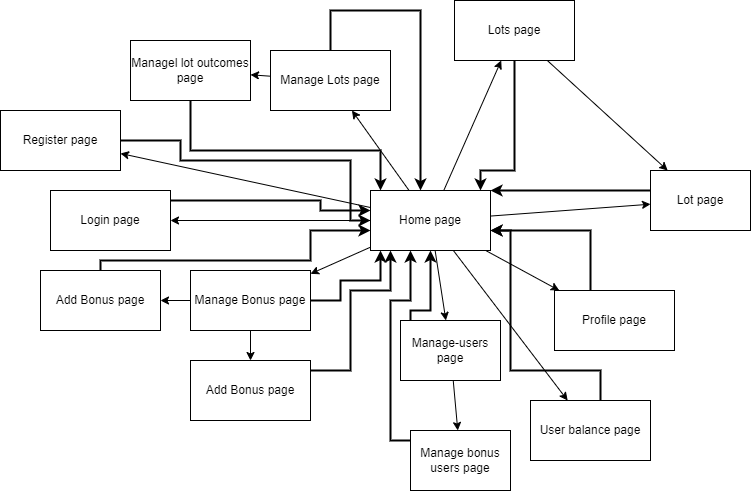

The diagram above was exported from draw.io. Its source (the exported page's mxGraphModel, read from the mxfile embedded in the PNG):
<mxGraphModel dx="1878" dy="797" grid="1" gridSize="10" guides="1" tooltips="1" connect="1" arrows="1" fold="1" page="1" pageScale="1" pageWidth="827" pageHeight="1169" math="0" shadow="0">
  <root>
    <mxCell id="0" />
    <mxCell id="1" parent="0" />
    <mxCell id="C3SkV7mtEXE5GrYCg_pa-3" value="" style="rounded=0;orthogonalLoop=1;jettySize=auto;html=1;" parent="1" source="C3SkV7mtEXE5GrYCg_pa-1" target="C3SkV7mtEXE5GrYCg_pa-2" edge="1">
      <mxGeometry relative="1" as="geometry" />
    </mxCell>
    <mxCell id="C3SkV7mtEXE5GrYCg_pa-7" value="" style="rounded=0;orthogonalLoop=1;jettySize=auto;html=1;" parent="1" source="C3SkV7mtEXE5GrYCg_pa-1" target="C3SkV7mtEXE5GrYCg_pa-4" edge="1">
      <mxGeometry relative="1" as="geometry" />
    </mxCell>
    <mxCell id="C3SkV7mtEXE5GrYCg_pa-9" value="" style="rounded=0;orthogonalLoop=1;jettySize=auto;html=1;" parent="1" source="C3SkV7mtEXE5GrYCg_pa-1" target="C3SkV7mtEXE5GrYCg_pa-8" edge="1">
      <mxGeometry relative="1" as="geometry" />
    </mxCell>
    <mxCell id="C3SkV7mtEXE5GrYCg_pa-11" value="" style="rounded=0;orthogonalLoop=1;jettySize=auto;html=1;" parent="1" source="C3SkV7mtEXE5GrYCg_pa-1" target="C3SkV7mtEXE5GrYCg_pa-10" edge="1">
      <mxGeometry relative="1" as="geometry" />
    </mxCell>
    <mxCell id="C3SkV7mtEXE5GrYCg_pa-13" value="" style="rounded=0;orthogonalLoop=1;jettySize=auto;html=1;" parent="1" source="C3SkV7mtEXE5GrYCg_pa-1" target="C3SkV7mtEXE5GrYCg_pa-12" edge="1">
      <mxGeometry relative="1" as="geometry" />
    </mxCell>
    <mxCell id="C3SkV7mtEXE5GrYCg_pa-27" value="" style="rounded=0;orthogonalLoop=1;jettySize=auto;html=1;" parent="1" source="C3SkV7mtEXE5GrYCg_pa-1" target="C3SkV7mtEXE5GrYCg_pa-26" edge="1">
      <mxGeometry relative="1" as="geometry" />
    </mxCell>
    <mxCell id="C3SkV7mtEXE5GrYCg_pa-1" value="Home page" style="rounded=0;whiteSpace=wrap;html=1;" parent="1" vertex="1">
      <mxGeometry x="210" y="250" width="120" height="60" as="geometry" />
    </mxCell>
    <mxCell id="C3SkV7mtEXE5GrYCg_pa-2" value="Lot page" style="rounded=0;whiteSpace=wrap;html=1;" parent="1" vertex="1">
      <mxGeometry x="490" y="230" width="100" height="60" as="geometry" />
    </mxCell>
    <mxCell id="C3SkV7mtEXE5GrYCg_pa-6" value="" style="rounded=0;orthogonalLoop=1;jettySize=auto;html=1;" parent="1" source="C3SkV7mtEXE5GrYCg_pa-4" target="C3SkV7mtEXE5GrYCg_pa-5" edge="1">
      <mxGeometry relative="1" as="geometry" />
    </mxCell>
    <mxCell id="C3SkV7mtEXE5GrYCg_pa-4" value="Manage-users page" style="rounded=0;whiteSpace=wrap;html=1;" parent="1" vertex="1">
      <mxGeometry x="240" y="380" width="100" height="60" as="geometry" />
    </mxCell>
    <mxCell id="C3SkV7mtEXE5GrYCg_pa-5" value="Manage bonus users page" style="rounded=0;whiteSpace=wrap;html=1;" parent="1" vertex="1">
      <mxGeometry x="250" y="490" width="100" height="60" as="geometry" />
    </mxCell>
    <mxCell id="C3SkV7mtEXE5GrYCg_pa-19" value="" style="edgeStyle=orthogonalEdgeStyle;rounded=0;orthogonalLoop=1;jettySize=auto;html=1;" parent="1" source="C3SkV7mtEXE5GrYCg_pa-8" target="C3SkV7mtEXE5GrYCg_pa-18" edge="1">
      <mxGeometry relative="1" as="geometry" />
    </mxCell>
    <mxCell id="C3SkV7mtEXE5GrYCg_pa-21" value="" style="edgeStyle=orthogonalEdgeStyle;rounded=0;orthogonalLoop=1;jettySize=auto;html=1;" parent="1" source="C3SkV7mtEXE5GrYCg_pa-8" target="C3SkV7mtEXE5GrYCg_pa-20" edge="1">
      <mxGeometry relative="1" as="geometry" />
    </mxCell>
    <mxCell id="C3SkV7mtEXE5GrYCg_pa-8" value="Manage Bonus page" style="rounded=0;whiteSpace=wrap;html=1;" parent="1" vertex="1">
      <mxGeometry x="30" y="330" width="120" height="60" as="geometry" />
    </mxCell>
    <mxCell id="C3SkV7mtEXE5GrYCg_pa-17" value="" style="rounded=0;orthogonalLoop=1;jettySize=auto;html=1;" parent="1" source="C3SkV7mtEXE5GrYCg_pa-10" target="C3SkV7mtEXE5GrYCg_pa-16" edge="1">
      <mxGeometry relative="1" as="geometry" />
    </mxCell>
    <mxCell id="C3SkV7mtEXE5GrYCg_pa-10" value="Manage Lots page" style="rounded=0;whiteSpace=wrap;html=1;" parent="1" vertex="1">
      <mxGeometry x="110" y="110" width="120" height="60" as="geometry" />
    </mxCell>
    <mxCell id="C3SkV7mtEXE5GrYCg_pa-15" value="" style="rounded=0;orthogonalLoop=1;jettySize=auto;html=1;" parent="1" source="C3SkV7mtEXE5GrYCg_pa-12" target="C3SkV7mtEXE5GrYCg_pa-2" edge="1">
      <mxGeometry relative="1" as="geometry">
        <mxPoint x="450" y="150" as="targetPoint" />
      </mxGeometry>
    </mxCell>
    <mxCell id="C3SkV7mtEXE5GrYCg_pa-12" value="Lots page" style="rounded=0;whiteSpace=wrap;html=1;" parent="1" vertex="1">
      <mxGeometry x="294" y="60" width="120" height="60" as="geometry" />
    </mxCell>
    <mxCell id="C3SkV7mtEXE5GrYCg_pa-16" value="Managel lot outcomes page" style="rounded=0;whiteSpace=wrap;html=1;" parent="1" vertex="1">
      <mxGeometry x="-30" y="100" width="120" height="60" as="geometry" />
    </mxCell>
    <mxCell id="C3SkV7mtEXE5GrYCg_pa-18" value="Add Bonus page" style="rounded=0;whiteSpace=wrap;html=1;" parent="1" vertex="1">
      <mxGeometry x="30" y="420" width="120" height="60" as="geometry" />
    </mxCell>
    <mxCell id="C3SkV7mtEXE5GrYCg_pa-20" value="Add Bonus page" style="rounded=0;whiteSpace=wrap;html=1;" parent="1" vertex="1">
      <mxGeometry x="-120" y="330" width="120" height="60" as="geometry" />
    </mxCell>
    <mxCell id="C3SkV7mtEXE5GrYCg_pa-22" value="Profile page" style="rounded=0;whiteSpace=wrap;html=1;" parent="1" vertex="1">
      <mxGeometry x="394" y="350" width="120" height="60" as="geometry" />
    </mxCell>
    <mxCell id="C3SkV7mtEXE5GrYCg_pa-23" value="" style="rounded=0;orthogonalLoop=1;jettySize=auto;html=1;" parent="1" source="C3SkV7mtEXE5GrYCg_pa-1" target="C3SkV7mtEXE5GrYCg_pa-22" edge="1">
      <mxGeometry relative="1" as="geometry">
        <mxPoint x="340" y="290" as="sourcePoint" />
        <mxPoint x="424" y="290" as="targetPoint" />
      </mxGeometry>
    </mxCell>
    <mxCell id="C3SkV7mtEXE5GrYCg_pa-24" value="User balance page" style="rounded=0;whiteSpace=wrap;html=1;" parent="1" vertex="1">
      <mxGeometry x="370" y="460" width="120" height="60" as="geometry" />
    </mxCell>
    <mxCell id="C3SkV7mtEXE5GrYCg_pa-25" value="" style="rounded=0;orthogonalLoop=1;jettySize=auto;html=1;" parent="1" source="C3SkV7mtEXE5GrYCg_pa-1" target="C3SkV7mtEXE5GrYCg_pa-24" edge="1">
      <mxGeometry relative="1" as="geometry">
        <mxPoint x="335" y="320" as="sourcePoint" />
        <mxPoint x="409" y="360" as="targetPoint" />
      </mxGeometry>
    </mxCell>
    <mxCell id="C3SkV7mtEXE5GrYCg_pa-26" value="Login page" style="rounded=0;whiteSpace=wrap;html=1;" parent="1" vertex="1">
      <mxGeometry x="-110" y="250" width="120" height="60" as="geometry" />
    </mxCell>
    <mxCell id="C3SkV7mtEXE5GrYCg_pa-28" value="Register page" style="rounded=0;whiteSpace=wrap;html=1;" parent="1" vertex="1">
      <mxGeometry x="-160" y="170" width="120" height="60" as="geometry" />
    </mxCell>
    <mxCell id="C3SkV7mtEXE5GrYCg_pa-29" value="" style="rounded=0;orthogonalLoop=1;jettySize=auto;html=1;" parent="1" source="C3SkV7mtEXE5GrYCg_pa-1" target="C3SkV7mtEXE5GrYCg_pa-28" edge="1">
      <mxGeometry relative="1" as="geometry">
        <mxPoint x="220" y="290" as="sourcePoint" />
        <mxPoint x="20" y="290" as="targetPoint" />
      </mxGeometry>
    </mxCell>
    <mxCell id="C3SkV7mtEXE5GrYCg_pa-30" value="" style="rounded=0;orthogonalLoop=1;jettySize=auto;html=1;strokeWidth=2;edgeStyle=orthogonalEdgeStyle;" parent="1" source="C3SkV7mtEXE5GrYCg_pa-10" target="C3SkV7mtEXE5GrYCg_pa-1" edge="1">
      <mxGeometry relative="1" as="geometry">
        <mxPoint x="266" y="260" as="sourcePoint" />
        <mxPoint x="194" y="110" as="targetPoint" />
        <Array as="points">
          <mxPoint x="260" y="70" />
        </Array>
      </mxGeometry>
    </mxCell>
    <mxCell id="C3SkV7mtEXE5GrYCg_pa-31" value="" style="rounded=0;orthogonalLoop=1;jettySize=auto;html=1;strokeWidth=2;edgeStyle=orthogonalEdgeStyle;" parent="1" source="C3SkV7mtEXE5GrYCg_pa-16" target="C3SkV7mtEXE5GrYCg_pa-1" edge="1">
      <mxGeometry relative="1" as="geometry">
        <mxPoint x="180" y="120" as="sourcePoint" />
        <mxPoint x="270" y="260" as="targetPoint" />
        <Array as="points">
          <mxPoint x="30" y="210" />
          <mxPoint x="220" y="210" />
        </Array>
      </mxGeometry>
    </mxCell>
    <mxCell id="C3SkV7mtEXE5GrYCg_pa-32" value="" style="rounded=0;orthogonalLoop=1;jettySize=auto;html=1;strokeWidth=2;edgeStyle=orthogonalEdgeStyle;" parent="1" source="C3SkV7mtEXE5GrYCg_pa-12" target="C3SkV7mtEXE5GrYCg_pa-1" edge="1">
      <mxGeometry relative="1" as="geometry">
        <mxPoint x="180" y="120" as="sourcePoint" />
        <mxPoint x="270" y="260" as="targetPoint" />
        <Array as="points">
          <mxPoint x="354" y="230" />
          <mxPoint x="320" y="230" />
        </Array>
      </mxGeometry>
    </mxCell>
    <mxCell id="C3SkV7mtEXE5GrYCg_pa-33" value="" style="rounded=0;orthogonalLoop=1;jettySize=auto;html=1;strokeWidth=2;edgeStyle=orthogonalEdgeStyle;" parent="1" source="C3SkV7mtEXE5GrYCg_pa-2" target="C3SkV7mtEXE5GrYCg_pa-1" edge="1">
      <mxGeometry relative="1" as="geometry">
        <mxPoint x="364" y="130" as="sourcePoint" />
        <mxPoint x="330" y="260" as="targetPoint" />
        <Array as="points">
          <mxPoint x="420" y="250" />
          <mxPoint x="420" y="250" />
        </Array>
      </mxGeometry>
    </mxCell>
    <mxCell id="C3SkV7mtEXE5GrYCg_pa-34" value="" style="rounded=0;orthogonalLoop=1;jettySize=auto;html=1;strokeWidth=2;edgeStyle=orthogonalEdgeStyle;" parent="1" source="C3SkV7mtEXE5GrYCg_pa-22" target="C3SkV7mtEXE5GrYCg_pa-1" edge="1">
      <mxGeometry relative="1" as="geometry">
        <mxPoint x="500" y="260" as="sourcePoint" />
        <mxPoint x="340" y="260" as="targetPoint" />
        <Array as="points">
          <mxPoint x="430" y="290" />
        </Array>
      </mxGeometry>
    </mxCell>
    <mxCell id="C3SkV7mtEXE5GrYCg_pa-35" value="" style="rounded=0;orthogonalLoop=1;jettySize=auto;html=1;strokeWidth=2;edgeStyle=orthogonalEdgeStyle;" parent="1" source="C3SkV7mtEXE5GrYCg_pa-24" target="C3SkV7mtEXE5GrYCg_pa-1" edge="1">
      <mxGeometry relative="1" as="geometry">
        <mxPoint x="440" y="360" as="sourcePoint" />
        <mxPoint x="340" y="300" as="targetPoint" />
        <Array as="points">
          <mxPoint x="440" y="430" />
          <mxPoint x="350" y="430" />
          <mxPoint x="350" y="290" />
        </Array>
      </mxGeometry>
    </mxCell>
    <mxCell id="C3SkV7mtEXE5GrYCg_pa-36" value="" style="rounded=0;orthogonalLoop=1;jettySize=auto;html=1;strokeWidth=2;edgeStyle=orthogonalEdgeStyle;" parent="1" source="C3SkV7mtEXE5GrYCg_pa-4" target="C3SkV7mtEXE5GrYCg_pa-1" edge="1">
      <mxGeometry relative="1" as="geometry">
        <mxPoint x="440" y="360" as="sourcePoint" />
        <mxPoint x="340" y="300" as="targetPoint" />
        <Array as="points">
          <mxPoint x="250" y="370" />
          <mxPoint x="270" y="370" />
        </Array>
      </mxGeometry>
    </mxCell>
    <mxCell id="C3SkV7mtEXE5GrYCg_pa-37" value="" style="rounded=0;orthogonalLoop=1;jettySize=auto;html=1;strokeWidth=2;edgeStyle=orthogonalEdgeStyle;" parent="1" source="C3SkV7mtEXE5GrYCg_pa-5" target="C3SkV7mtEXE5GrYCg_pa-1" edge="1">
      <mxGeometry relative="1" as="geometry">
        <mxPoint x="230" y="400" as="sourcePoint" />
        <mxPoint x="250" y="320" as="targetPoint" />
        <Array as="points">
          <mxPoint x="230" y="500" />
          <mxPoint x="230" y="360" />
          <mxPoint x="250" y="360" />
        </Array>
      </mxGeometry>
    </mxCell>
    <mxCell id="C3SkV7mtEXE5GrYCg_pa-39" value="" style="rounded=0;orthogonalLoop=1;jettySize=auto;html=1;strokeWidth=2;edgeStyle=orthogonalEdgeStyle;" parent="1" source="C3SkV7mtEXE5GrYCg_pa-18" target="C3SkV7mtEXE5GrYCg_pa-1" edge="1">
      <mxGeometry relative="1" as="geometry">
        <mxPoint x="260" y="510" as="sourcePoint" />
        <mxPoint x="260" y="320" as="targetPoint" />
        <Array as="points">
          <mxPoint x="190" y="430" />
          <mxPoint x="190" y="350" />
          <mxPoint x="230" y="350" />
        </Array>
      </mxGeometry>
    </mxCell>
    <mxCell id="C3SkV7mtEXE5GrYCg_pa-40" value="" style="rounded=0;orthogonalLoop=1;jettySize=auto;html=1;strokeWidth=2;edgeStyle=orthogonalEdgeStyle;" parent="1" source="C3SkV7mtEXE5GrYCg_pa-8" target="C3SkV7mtEXE5GrYCg_pa-1" edge="1">
      <mxGeometry relative="1" as="geometry">
        <mxPoint x="160" y="440" as="sourcePoint" />
        <mxPoint x="240" y="320" as="targetPoint" />
        <Array as="points">
          <mxPoint x="180" y="360" />
          <mxPoint x="180" y="340" />
          <mxPoint x="220" y="340" />
        </Array>
      </mxGeometry>
    </mxCell>
    <mxCell id="C3SkV7mtEXE5GrYCg_pa-41" value="" style="rounded=0;orthogonalLoop=1;jettySize=auto;html=1;strokeWidth=2;edgeStyle=orthogonalEdgeStyle;" parent="1" source="C3SkV7mtEXE5GrYCg_pa-20" target="C3SkV7mtEXE5GrYCg_pa-1" edge="1">
      <mxGeometry relative="1" as="geometry">
        <mxPoint x="160" y="370" as="sourcePoint" />
        <mxPoint x="230" y="320" as="targetPoint" />
        <Array as="points">
          <mxPoint x="-60" y="320" />
          <mxPoint x="150" y="320" />
          <mxPoint x="150" y="290" />
        </Array>
      </mxGeometry>
    </mxCell>
    <mxCell id="C3SkV7mtEXE5GrYCg_pa-42" value="" style="rounded=0;orthogonalLoop=1;jettySize=auto;html=1;strokeWidth=2;edgeStyle=orthogonalEdgeStyle;" parent="1" source="C3SkV7mtEXE5GrYCg_pa-26" target="C3SkV7mtEXE5GrYCg_pa-1" edge="1">
      <mxGeometry relative="1" as="geometry">
        <mxPoint x="-50" y="340" as="sourcePoint" />
        <mxPoint x="220" y="300" as="targetPoint" />
        <Array as="points">
          <mxPoint x="160" y="260" />
          <mxPoint x="160" y="270" />
        </Array>
      </mxGeometry>
    </mxCell>
    <mxCell id="C3SkV7mtEXE5GrYCg_pa-43" value="" style="rounded=0;orthogonalLoop=1;jettySize=auto;html=1;strokeWidth=2;edgeStyle=orthogonalEdgeStyle;" parent="1" source="C3SkV7mtEXE5GrYCg_pa-28" target="C3SkV7mtEXE5GrYCg_pa-1" edge="1">
      <mxGeometry relative="1" as="geometry">
        <mxPoint x="40" y="170" as="sourcePoint" />
        <mxPoint x="220" y="260" as="targetPoint" />
        <Array as="points">
          <mxPoint x="20" y="200" />
          <mxPoint x="20" y="220" />
          <mxPoint x="190" y="220" />
          <mxPoint x="190" y="280" />
        </Array>
      </mxGeometry>
    </mxCell>
  </root>
</mxGraphModel>